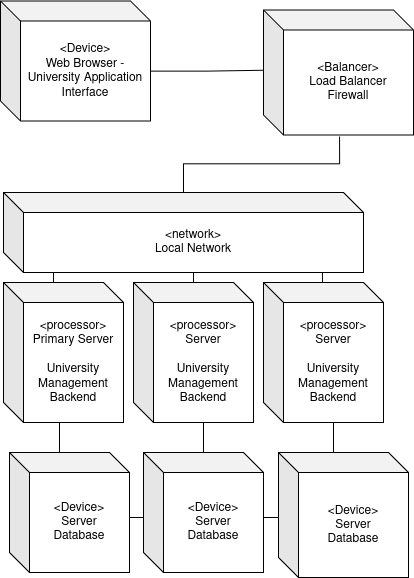

The diagram above was exported from draw.io. Its source (the exported page's mxGraphModel, read from the mxfile embedded in the PNG):
<mxGraphModel dx="1426" dy="726" grid="1" gridSize="10" guides="1" tooltips="1" connect="1" arrows="1" fold="1" page="1" pageScale="1" pageWidth="1169" pageHeight="827" math="0" shadow="0">
  <root>
    <mxCell id="0" />
    <mxCell id="1" parent="0" />
    <mxCell id="mMSJmICT1uvPT60sSr3--1" value="&amp;lt;network&amp;gt;&lt;div&gt;Local Network&lt;/div&gt;" style="shape=cube;whiteSpace=wrap;html=1;boundedLbl=1;backgroundOutline=1;darkOpacity=0.05;darkOpacity2=0.1;" parent="1" vertex="1">
      <mxGeometry x="70" y="330" width="360" height="80" as="geometry" />
    </mxCell>
    <mxCell id="mMSJmICT1uvPT60sSr3--2" value="&lt;div&gt;&lt;span&gt;&lt;span style=&quot;color: rgb(0, 0, 0);&quot;&gt;&amp;lt;&lt;span&gt;Balancer&lt;/span&gt;&amp;gt;&lt;/span&gt;&lt;/span&gt;&lt;/div&gt;&lt;div&gt;Load Balancer&lt;/div&gt;&lt;div&gt;Firewall&lt;/div&gt;" style="shape=cube;whiteSpace=wrap;html=1;boundedLbl=1;backgroundOutline=1;darkOpacity=0.05;darkOpacity2=0.1;" parent="1" vertex="1">
      <mxGeometry x="330" y="147.5" width="150" height="125" as="geometry" />
    </mxCell>
    <mxCell id="mMSJmICT1uvPT60sSr3--7" value="&amp;lt;processor&amp;gt;&lt;div&gt;Primary Server&lt;/div&gt;&lt;div&gt;&lt;br&gt;&lt;/div&gt;&lt;div&gt;University Management Backend&lt;/div&gt;" style="shape=cube;whiteSpace=wrap;html=1;boundedLbl=1;backgroundOutline=1;darkOpacity=0.05;darkOpacity2=0.1;" parent="1" vertex="1">
      <mxGeometry x="70" y="420" width="120" height="140" as="geometry" />
    </mxCell>
    <mxCell id="mMSJmICT1uvPT60sSr3--8" value="&lt;div&gt;&lt;br&gt;&lt;/div&gt;&amp;lt;processor&amp;gt;&lt;div&gt;Server&lt;/div&gt;&lt;div&gt;&lt;br&gt;&lt;/div&gt;&lt;div&gt;&lt;div&gt;University Management Backend&lt;/div&gt;&lt;br&gt;&lt;/div&gt;" style="shape=cube;whiteSpace=wrap;html=1;boundedLbl=1;backgroundOutline=1;darkOpacity=0.05;darkOpacity2=0.1;" parent="1" vertex="1">
      <mxGeometry x="200" y="420" width="120" height="140" as="geometry" />
    </mxCell>
    <mxCell id="mMSJmICT1uvPT60sSr3--9" value="&lt;div&gt;&lt;br&gt;&lt;/div&gt;&amp;lt;processor&amp;gt;&lt;div&gt;Server&lt;/div&gt;&lt;div&gt;&lt;br&gt;&lt;/div&gt;&lt;div&gt;&lt;div&gt;University Management Backend&lt;/div&gt;&lt;br&gt;&lt;/div&gt;" style="shape=cube;whiteSpace=wrap;html=1;boundedLbl=1;backgroundOutline=1;darkOpacity=0.05;darkOpacity2=0.1;" parent="1" vertex="1">
      <mxGeometry x="330" y="420" width="120" height="140" as="geometry" />
    </mxCell>
    <mxCell id="-oRsaByLEyecRgfMm8qV-1" value="&amp;lt;Device&amp;gt;&lt;div&gt;Server&lt;/div&gt;&lt;div&gt;Database&lt;/div&gt;" style="shape=cube;whiteSpace=wrap;html=1;boundedLbl=1;backgroundOutline=1;darkOpacity=0.05;darkOpacity2=0.1;" parent="1" vertex="1">
      <mxGeometry x="76" y="590" width="120" height="120" as="geometry" />
    </mxCell>
    <mxCell id="mMSJmICT1uvPT60sSr3--3" value="&amp;lt;Device&amp;gt;&lt;div&gt;Web Browser - University Application Interface&lt;/div&gt;" style="shape=cube;whiteSpace=wrap;html=1;boundedLbl=1;backgroundOutline=1;darkOpacity=0.05;darkOpacity2=0.1;" parent="1" vertex="1">
      <mxGeometry x="67" y="138.5" width="150" height="120" as="geometry" />
    </mxCell>
    <mxCell id="mMSJmICT1uvPT60sSr3--13" style="edgeStyle=orthogonalEdgeStyle;rounded=0;orthogonalLoop=1;jettySize=auto;html=1;entryX=0;entryY=0;entryDx=190;entryDy=80;entryPerimeter=0;endArrow=none;startFill=0;" parent="1" source="mMSJmICT1uvPT60sSr3--8" target="mMSJmICT1uvPT60sSr3--1" edge="1">
      <mxGeometry relative="1" as="geometry">
        <Array as="points">
          <mxPoint x="260" y="410" />
          <mxPoint x="260" y="410" />
        </Array>
      </mxGeometry>
    </mxCell>
    <mxCell id="mMSJmICT1uvPT60sSr3--14" style="edgeStyle=orthogonalEdgeStyle;rounded=0;orthogonalLoop=1;jettySize=auto;html=1;entryX=0.886;entryY=1.004;entryDx=0;entryDy=0;entryPerimeter=0;endArrow=none;startFill=0;" parent="1" target="mMSJmICT1uvPT60sSr3--1" edge="1">
      <mxGeometry relative="1" as="geometry">
        <mxPoint x="389" y="420" as="sourcePoint" />
      </mxGeometry>
    </mxCell>
    <mxCell id="mMSJmICT1uvPT60sSr3--21" style="edgeStyle=orthogonalEdgeStyle;rounded=0;orthogonalLoop=1;jettySize=auto;html=1;entryX=0;entryY=0;entryDx=70;entryDy=140;entryPerimeter=0;endArrow=none;startFill=0;" parent="1" source="-oRsaByLEyecRgfMm8qV-1" edge="1">
      <mxGeometry relative="1" as="geometry">
        <Array as="points">
          <mxPoint x="700" y="420" />
          <mxPoint x="840" y="420" />
        </Array>
      </mxGeometry>
    </mxCell>
    <mxCell id="-oRsaByLEyecRgfMm8qV-2" style="edgeStyle=orthogonalEdgeStyle;rounded=0;orthogonalLoop=1;jettySize=auto;html=1;exitX=0;exitY=0;exitDx=50;exitDy=0;exitPerimeter=0;endArrow=none;startFill=0;" parent="1" source="mMSJmICT1uvPT60sSr3--7" edge="1">
      <mxGeometry relative="1" as="geometry">
        <Array as="points">
          <mxPoint x="120" y="410" />
          <mxPoint x="120" y="410" />
        </Array>
        <mxPoint x="120" y="410" as="targetPoint" />
      </mxGeometry>
    </mxCell>
    <mxCell id="mMSJmICT1uvPT60sSr3--26" style="edgeStyle=orthogonalEdgeStyle;rounded=0;orthogonalLoop=1;jettySize=auto;html=1;entryX=0.003;entryY=0.481;entryDx=0;entryDy=0;entryPerimeter=0;endArrow=none;startFill=0;exitX=0;exitY=0;exitDx=150;exitDy=70;exitPerimeter=0;" parent="1" source="mMSJmICT1uvPT60sSr3--3" target="mMSJmICT1uvPT60sSr3--2" edge="1">
      <mxGeometry relative="1" as="geometry">
        <mxPoint x="310" y="207.5454545454544" as="sourcePoint" />
      </mxGeometry>
    </mxCell>
    <mxCell id="mMSJmICT1uvPT60sSr3--27" style="edgeStyle=orthogonalEdgeStyle;rounded=0;orthogonalLoop=1;jettySize=auto;html=1;entryX=0.507;entryY=1.012;entryDx=0;entryDy=0;entryPerimeter=0;endArrow=none;startFill=0;" parent="1" source="mMSJmICT1uvPT60sSr3--1" target="mMSJmICT1uvPT60sSr3--2" edge="1">
      <mxGeometry relative="1" as="geometry" />
    </mxCell>
    <mxCell id="NX2RO1s70nUENoUbMDic-4" value="&amp;lt;Device&amp;gt;&lt;div&gt;Server&lt;/div&gt;&lt;div&gt;Database&lt;/div&gt;" style="shape=cube;whiteSpace=wrap;html=1;boundedLbl=1;backgroundOutline=1;darkOpacity=0.05;darkOpacity2=0.1;" parent="1" vertex="1">
      <mxGeometry x="345" y="590" width="130" height="125" as="geometry" />
    </mxCell>
    <mxCell id="NX2RO1s70nUENoUbMDic-5" value="&amp;lt;Device&amp;gt;&lt;div&gt;Server&lt;/div&gt;&lt;div&gt;Database&lt;/div&gt;" style="shape=cube;whiteSpace=wrap;html=1;boundedLbl=1;backgroundOutline=1;darkOpacity=0.05;darkOpacity2=0.1;" parent="1" vertex="1">
      <mxGeometry x="210" y="590" width="120" height="120" as="geometry" />
    </mxCell>
    <mxCell id="NX2RO1s70nUENoUbMDic-8" style="edgeStyle=orthogonalEdgeStyle;rounded=0;orthogonalLoop=1;jettySize=auto;html=1;exitX=0;exitY=0;exitDx=70;exitDy=140;exitPerimeter=0;endArrow=none;startFill=0;" parent="1" source="mMSJmICT1uvPT60sSr3--8" target="NX2RO1s70nUENoUbMDic-5" edge="1">
      <mxGeometry relative="1" as="geometry" />
    </mxCell>
    <mxCell id="NX2RO1s70nUENoUbMDic-9" style="edgeStyle=orthogonalEdgeStyle;rounded=0;orthogonalLoop=1;jettySize=auto;html=1;exitX=0;exitY=0;exitDx=70;exitDy=140;exitPerimeter=0;entryX=0;entryY=0;entryDx=55;entryDy=0;entryPerimeter=0;endArrow=none;startFill=0;" parent="1" source="mMSJmICT1uvPT60sSr3--9" target="NX2RO1s70nUENoUbMDic-4" edge="1">
      <mxGeometry relative="1" as="geometry" />
    </mxCell>
    <mxCell id="NX2RO1s70nUENoUbMDic-10" style="edgeStyle=orthogonalEdgeStyle;rounded=0;orthogonalLoop=1;jettySize=auto;html=1;exitX=0;exitY=0;exitDx=70;exitDy=140;exitPerimeter=0;entryX=0;entryY=0;entryDx=50.00000000000001;entryDy=0;entryPerimeter=0;endArrow=none;startFill=0;" parent="1" source="mMSJmICT1uvPT60sSr3--7" target="-oRsaByLEyecRgfMm8qV-1" edge="1">
      <mxGeometry relative="1" as="geometry" />
    </mxCell>
    <mxCell id="NX2RO1s70nUENoUbMDic-11" style="edgeStyle=orthogonalEdgeStyle;rounded=0;orthogonalLoop=1;jettySize=auto;html=1;exitX=0;exitY=0;exitDx=120.00000000000001;exitDy=65;exitPerimeter=0;entryX=0;entryY=0;entryDx=0;entryDy=45;entryPerimeter=0;endArrow=none;startFill=0;" parent="1" source="-oRsaByLEyecRgfMm8qV-1" target="NX2RO1s70nUENoUbMDic-5" edge="1">
      <mxGeometry relative="1" as="geometry" />
    </mxCell>
    <mxCell id="NX2RO1s70nUENoUbMDic-12" style="edgeStyle=orthogonalEdgeStyle;rounded=0;orthogonalLoop=1;jettySize=auto;html=1;exitX=0;exitY=0;exitDx=120.00000000000001;exitDy=65;exitPerimeter=0;entryX=0;entryY=0;entryDx=0;entryDy=45;entryPerimeter=0;endArrow=none;startFill=0;" parent="1" source="NX2RO1s70nUENoUbMDic-5" target="NX2RO1s70nUENoUbMDic-4" edge="1">
      <mxGeometry relative="1" as="geometry" />
    </mxCell>
  </root>
</mxGraphModel>